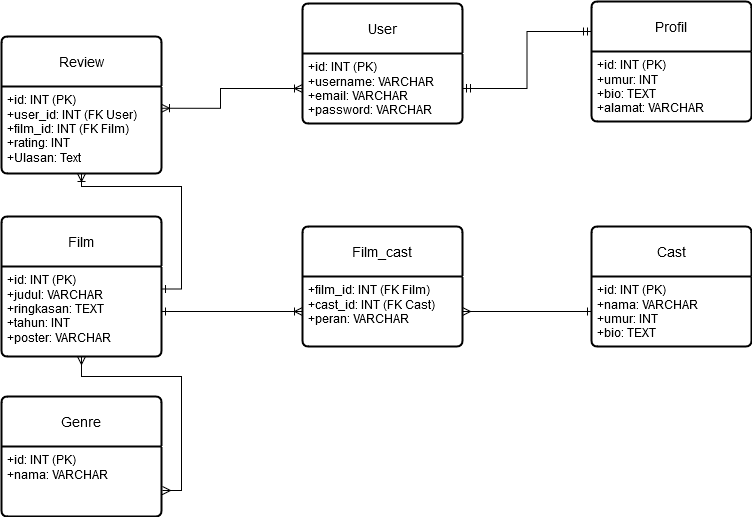

The diagram above was exported from draw.io. Its source (the exported page's mxGraphModel, read from the mxfile embedded in the PNG):
<mxGraphModel dx="1050" dy="558" grid="0" gridSize="10" guides="1" tooltips="1" connect="1" arrows="1" fold="1" page="1" pageScale="1" pageWidth="850" pageHeight="1100" math="0" shadow="0">
  <root>
    <mxCell id="0" />
    <mxCell id="1" parent="0" />
    <mxCell id="AP5-VapCuU1Ckcgd4agL-31" value="User" style="swimlane;childLayout=stackLayout;horizontal=1;startSize=50;horizontalStack=0;rounded=1;fontSize=14;fontStyle=0;strokeWidth=2;resizeParent=0;resizeLast=1;shadow=0;dashed=0;align=center;arcSize=4;whiteSpace=wrap;html=1;" vertex="1" parent="1">
      <mxGeometry x="371" y="177" width="160" height="120" as="geometry" />
    </mxCell>
    <mxCell id="AP5-VapCuU1Ckcgd4agL-32" value="&lt;div&gt;+id: INT (PK)&lt;/div&gt;&lt;div&gt;+username: VARCHAR&lt;/div&gt;&lt;div&gt;+email: VARCHAR&lt;/div&gt;&lt;div&gt;+password: VARCHAR&lt;br&gt;&lt;/div&gt;" style="align=left;strokeColor=none;fillColor=none;spacingLeft=4;fontSize=12;verticalAlign=top;resizable=0;rotatable=0;part=1;html=1;" vertex="1" parent="AP5-VapCuU1Ckcgd4agL-31">
      <mxGeometry y="50" width="160" height="70" as="geometry" />
    </mxCell>
    <mxCell id="AP5-VapCuU1Ckcgd4agL-33" value="Genre" style="swimlane;childLayout=stackLayout;horizontal=1;startSize=50;horizontalStack=0;rounded=1;fontSize=14;fontStyle=0;strokeWidth=2;resizeParent=0;resizeLast=1;shadow=0;dashed=0;align=center;arcSize=4;whiteSpace=wrap;html=1;" vertex="1" parent="1">
      <mxGeometry x="70" y="570" width="160" height="120" as="geometry" />
    </mxCell>
    <mxCell id="AP5-VapCuU1Ckcgd4agL-34" value="&lt;div&gt;+id: INT (PK)&lt;/div&gt;&lt;div&gt;+nama: VARCHAR&lt;br&gt;&lt;/div&gt;" style="align=left;strokeColor=none;fillColor=none;spacingLeft=4;fontSize=12;verticalAlign=top;resizable=0;rotatable=0;part=1;html=1;" vertex="1" parent="AP5-VapCuU1Ckcgd4agL-33">
      <mxGeometry y="50" width="160" height="70" as="geometry" />
    </mxCell>
    <mxCell id="AP5-VapCuU1Ckcgd4agL-35" value="Film_cast" style="swimlane;childLayout=stackLayout;horizontal=1;startSize=50;horizontalStack=0;rounded=1;fontSize=14;fontStyle=0;strokeWidth=2;resizeParent=0;resizeLast=1;shadow=0;dashed=0;align=center;arcSize=4;whiteSpace=wrap;html=1;" vertex="1" parent="1">
      <mxGeometry x="371" y="400" width="160" height="120" as="geometry" />
    </mxCell>
    <mxCell id="AP5-VapCuU1Ckcgd4agL-36" value="&lt;div&gt;+film_id: INT (FK Film)&lt;/div&gt;&lt;div&gt;+cast_id: INT (FK Cast)&lt;/div&gt;&lt;div&gt;+peran: VARCHAR&lt;br&gt;&lt;/div&gt;" style="align=left;strokeColor=none;fillColor=none;spacingLeft=4;fontSize=12;verticalAlign=top;resizable=0;rotatable=0;part=1;html=1;" vertex="1" parent="AP5-VapCuU1Ckcgd4agL-35">
      <mxGeometry y="50" width="160" height="70" as="geometry" />
    </mxCell>
    <mxCell id="AP5-VapCuU1Ckcgd4agL-37" value="Review" style="swimlane;childLayout=stackLayout;horizontal=1;startSize=50;horizontalStack=0;rounded=1;fontSize=14;fontStyle=0;strokeWidth=2;resizeParent=0;resizeLast=1;shadow=0;dashed=0;align=center;arcSize=4;whiteSpace=wrap;html=1;" vertex="1" parent="1">
      <mxGeometry x="70" y="210" width="160" height="137" as="geometry" />
    </mxCell>
    <mxCell id="AP5-VapCuU1Ckcgd4agL-38" value="&lt;div&gt;+id: INT (PK)&lt;/div&gt;&lt;div&gt;+user_id: INT (FK User)&lt;/div&gt;&lt;div&gt;+film_id: INT (FK Film)&lt;/div&gt;&lt;div&gt;+rating: INT&lt;/div&gt;&lt;div&gt;+Ulasan: Text&lt;br&gt;&lt;/div&gt;" style="align=left;strokeColor=none;fillColor=none;spacingLeft=4;fontSize=12;verticalAlign=top;resizable=0;rotatable=0;part=1;html=1;" vertex="1" parent="AP5-VapCuU1Ckcgd4agL-37">
      <mxGeometry y="50" width="160" height="87" as="geometry" />
    </mxCell>
    <mxCell id="AP5-VapCuU1Ckcgd4agL-39" value="&lt;div&gt;Film&lt;/div&gt;" style="swimlane;childLayout=stackLayout;horizontal=1;startSize=50;horizontalStack=0;rounded=1;fontSize=14;fontStyle=0;strokeWidth=2;resizeParent=0;resizeLast=1;shadow=0;dashed=0;align=center;arcSize=4;whiteSpace=wrap;html=1;" vertex="1" parent="1">
      <mxGeometry x="70" y="390" width="160" height="140" as="geometry" />
    </mxCell>
    <mxCell id="AP5-VapCuU1Ckcgd4agL-40" value="&lt;div&gt;+id: INT (PK)&lt;/div&gt;&lt;div&gt;+judul: VARCHAR&lt;/div&gt;&lt;div&gt;+ringkasan: TEXT&lt;/div&gt;&lt;div&gt;+tahun: INT&lt;/div&gt;&lt;div&gt;+poster: VARCHAR&lt;br&gt;&lt;/div&gt;" style="align=left;strokeColor=none;fillColor=none;spacingLeft=4;fontSize=12;verticalAlign=top;resizable=0;rotatable=0;part=1;html=1;" vertex="1" parent="AP5-VapCuU1Ckcgd4agL-39">
      <mxGeometry y="50" width="160" height="90" as="geometry" />
    </mxCell>
    <mxCell id="AP5-VapCuU1Ckcgd4agL-41" value="Profil" style="swimlane;childLayout=stackLayout;horizontal=1;startSize=50;horizontalStack=0;rounded=1;fontSize=14;fontStyle=0;strokeWidth=2;resizeParent=0;resizeLast=1;shadow=0;dashed=0;align=center;arcSize=4;whiteSpace=wrap;html=1;" vertex="1" parent="1">
      <mxGeometry x="660" y="175" width="160" height="120" as="geometry" />
    </mxCell>
    <mxCell id="AP5-VapCuU1Ckcgd4agL-42" value="&lt;div&gt;+id: INT (PK)&lt;/div&gt;&lt;div&gt;+umur: INT&lt;/div&gt;&lt;div&gt;+bio: TEXT&lt;/div&gt;&lt;div&gt;+alamat: VARCHAR&lt;br&gt;&lt;/div&gt;" style="align=left;strokeColor=none;fillColor=none;spacingLeft=4;fontSize=12;verticalAlign=top;resizable=0;rotatable=0;part=1;html=1;" vertex="1" parent="AP5-VapCuU1Ckcgd4agL-41">
      <mxGeometry y="50" width="160" height="70" as="geometry" />
    </mxCell>
    <mxCell id="AP5-VapCuU1Ckcgd4agL-47" value="Cast" style="swimlane;childLayout=stackLayout;horizontal=1;startSize=50;horizontalStack=0;rounded=1;fontSize=14;fontStyle=0;strokeWidth=2;resizeParent=0;resizeLast=1;shadow=0;dashed=0;align=center;arcSize=4;whiteSpace=wrap;html=1;" vertex="1" parent="1">
      <mxGeometry x="660" y="400" width="160" height="120" as="geometry" />
    </mxCell>
    <mxCell id="AP5-VapCuU1Ckcgd4agL-48" value="&lt;div&gt;+id: INT (PK)&lt;/div&gt;&lt;div&gt;+nama: VARCHAR&lt;/div&gt;&lt;div&gt;+umur: INT&lt;/div&gt;&lt;div&gt;+bio: TEXT&lt;br&gt;&lt;/div&gt;" style="align=left;strokeColor=none;fillColor=none;spacingLeft=4;fontSize=12;verticalAlign=top;resizable=0;rotatable=0;part=1;html=1;" vertex="1" parent="AP5-VapCuU1Ckcgd4agL-47">
      <mxGeometry y="50" width="160" height="70" as="geometry" />
    </mxCell>
    <mxCell id="AP5-VapCuU1Ckcgd4agL-50" style="edgeStyle=orthogonalEdgeStyle;rounded=0;orthogonalLoop=1;jettySize=auto;html=1;entryX=0;entryY=0.25;entryDx=0;entryDy=0;startArrow=ERmandOne;startFill=0;endArrow=ERmandOne;endFill=0;" edge="1" parent="1" source="AP5-VapCuU1Ckcgd4agL-32" target="AP5-VapCuU1Ckcgd4agL-41">
      <mxGeometry relative="1" as="geometry" />
    </mxCell>
    <mxCell id="AP5-VapCuU1Ckcgd4agL-51" style="edgeStyle=orthogonalEdgeStyle;rounded=0;orthogonalLoop=1;jettySize=auto;html=1;entryX=1;entryY=0.25;entryDx=0;entryDy=0;startArrow=ERoneToMany;startFill=0;endArrow=ERoneToMany;endFill=0;" edge="1" parent="1" source="AP5-VapCuU1Ckcgd4agL-32" target="AP5-VapCuU1Ckcgd4agL-38">
      <mxGeometry relative="1" as="geometry">
        <Array as="points">
          <mxPoint x="289" y="262" />
          <mxPoint x="289" y="282" />
        </Array>
      </mxGeometry>
    </mxCell>
    <mxCell id="AP5-VapCuU1Ckcgd4agL-52" style="edgeStyle=orthogonalEdgeStyle;rounded=0;orthogonalLoop=1;jettySize=auto;html=1;entryX=1;entryY=0.25;entryDx=0;entryDy=0;startArrow=ERoneToMany;startFill=0;endArrow=ERone;endFill=0;" edge="1" parent="1" source="AP5-VapCuU1Ckcgd4agL-38" target="AP5-VapCuU1Ckcgd4agL-40">
      <mxGeometry relative="1" as="geometry">
        <Array as="points">
          <mxPoint x="150" y="360" />
          <mxPoint x="250" y="360" />
          <mxPoint x="250" y="463" />
        </Array>
      </mxGeometry>
    </mxCell>
    <mxCell id="AP5-VapCuU1Ckcgd4agL-53" style="edgeStyle=orthogonalEdgeStyle;rounded=0;orthogonalLoop=1;jettySize=auto;html=1;entryX=0;entryY=0.5;entryDx=0;entryDy=0;startArrow=ERone;startFill=0;endArrow=ERoneToMany;endFill=0;" edge="1" parent="1" source="AP5-VapCuU1Ckcgd4agL-40" target="AP5-VapCuU1Ckcgd4agL-36">
      <mxGeometry relative="1" as="geometry" />
    </mxCell>
    <mxCell id="AP5-VapCuU1Ckcgd4agL-54" style="edgeStyle=orthogonalEdgeStyle;rounded=0;orthogonalLoop=1;jettySize=auto;html=1;entryX=1.006;entryY=0.629;entryDx=0;entryDy=0;entryPerimeter=0;startArrow=ERmany;startFill=0;endArrow=ERmany;endFill=0;" edge="1" parent="1" source="AP5-VapCuU1Ckcgd4agL-40" target="AP5-VapCuU1Ckcgd4agL-34">
      <mxGeometry relative="1" as="geometry">
        <Array as="points">
          <mxPoint x="150" y="550" />
          <mxPoint x="250" y="550" />
          <mxPoint x="250" y="664" />
        </Array>
      </mxGeometry>
    </mxCell>
    <mxCell id="AP5-VapCuU1Ckcgd4agL-55" value="" style="edgeStyle=entityRelationEdgeStyle;fontSize=12;html=1;endArrow=ERone;rounded=0;exitX=1;exitY=0.5;exitDx=0;exitDy=0;entryX=0;entryY=0.5;entryDx=0;entryDy=0;startArrow=ERmany;startFill=0;endFill=0;" edge="1" parent="1" source="AP5-VapCuU1Ckcgd4agL-36" target="AP5-VapCuU1Ckcgd4agL-48">
      <mxGeometry width="100" height="100" relative="1" as="geometry">
        <mxPoint x="530" y="630" as="sourcePoint" />
        <mxPoint x="630" y="530" as="targetPoint" />
      </mxGeometry>
    </mxCell>
  </root>
</mxGraphModel>